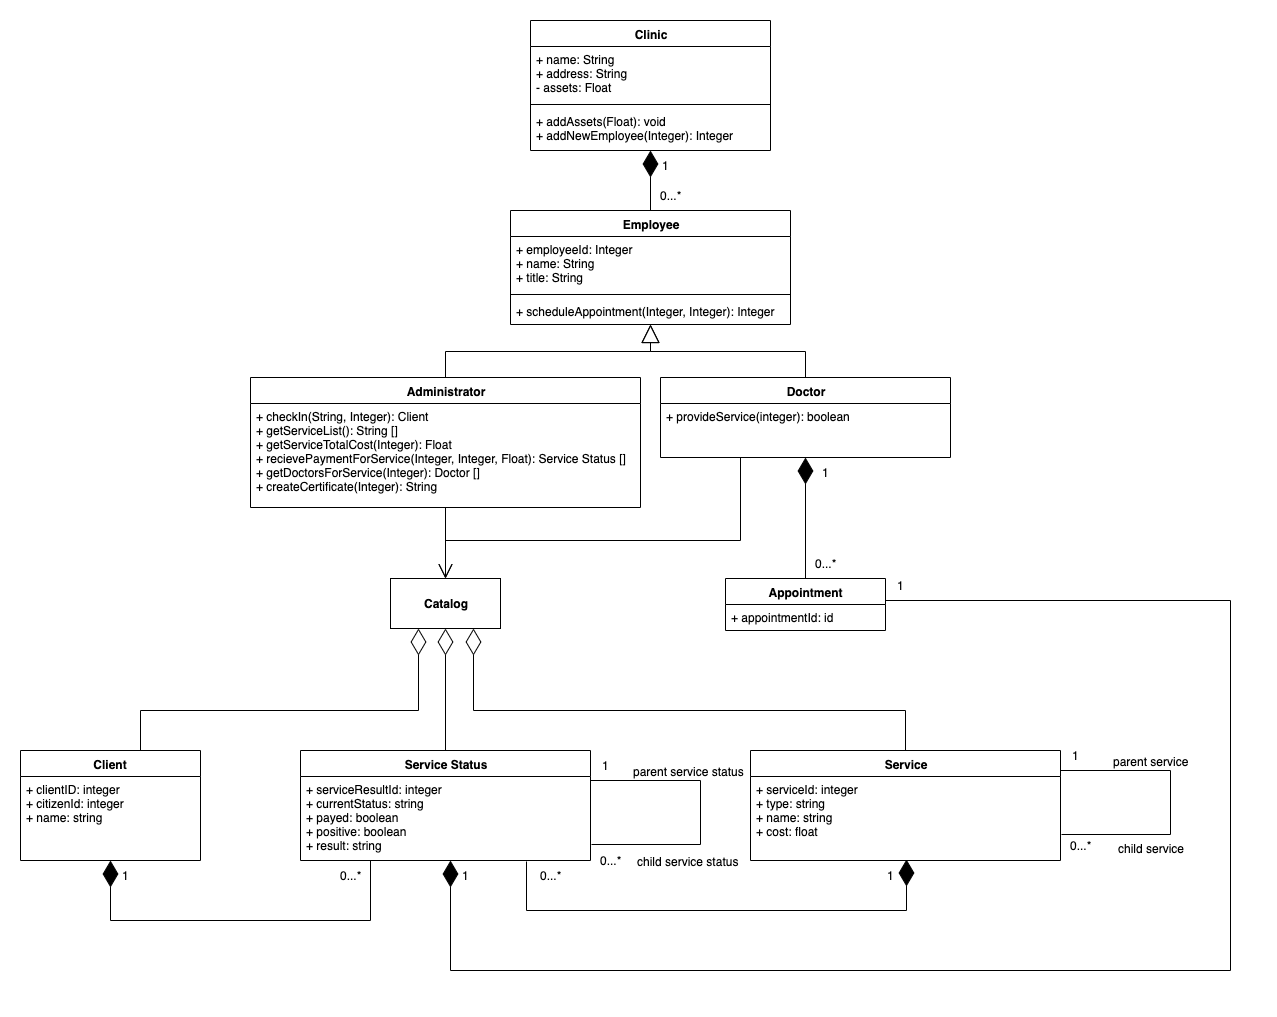

The diagram above was exported from draw.io. Its source (the exported page's mxGraphModel, read from the mxfile embedded in the PNG):
<mxGraphModel dx="1759" dy="683" grid="1" gridSize="10" guides="1" tooltips="1" connect="1" arrows="1" fold="1" page="1" pageScale="1" pageWidth="827" pageHeight="1169" background="#FFFFFF" math="0" shadow="0">
  <root>
    <mxCell id="0" />
    <mxCell id="1" parent="0" />
    <mxCell id="6J30JdzUdad_PdbOPmNn-37" value="Administrator" style="swimlane;fontStyle=1;align=center;verticalAlign=top;childLayout=stackLayout;horizontal=1;startSize=26;horizontalStack=0;resizeParent=1;resizeParentMax=0;resizeLast=0;collapsible=1;marginBottom=0;whiteSpace=wrap;html=1;" parent="1" vertex="1">
      <mxGeometry x="-10" y="357" width="390" height="130" as="geometry" />
    </mxCell>
    <mxCell id="6J30JdzUdad_PdbOPmNn-40" value="+ checkIn(String, Integer): Client&lt;br&gt;+ getServiceList(): String []&lt;br&gt;+ getServiceTotalCost(Integer): Float&lt;br&gt;+ recievePaymentForService(Integer, Integer, Float): Service Status []&lt;br&gt;+ getDoctorsForService(Integer): Doctor []&lt;br&gt;+ createCertificate(Integer): String" style="text;strokeColor=none;fillColor=none;align=left;verticalAlign=top;spacingLeft=4;spacingRight=4;overflow=hidden;rotatable=0;points=[[0,0.5],[1,0.5]];portConstraint=eastwest;whiteSpace=wrap;html=1;" parent="6J30JdzUdad_PdbOPmNn-37" vertex="1">
      <mxGeometry y="26" width="390" height="104" as="geometry" />
    </mxCell>
    <mxCell id="6J30JdzUdad_PdbOPmNn-41" value="Doctor" style="swimlane;fontStyle=1;align=center;verticalAlign=top;childLayout=stackLayout;horizontal=1;startSize=26;horizontalStack=0;resizeParent=1;resizeParentMax=0;resizeLast=0;collapsible=1;marginBottom=0;whiteSpace=wrap;html=1;" parent="1" vertex="1">
      <mxGeometry x="400" y="357" width="290" height="80" as="geometry" />
    </mxCell>
    <mxCell id="6J30JdzUdad_PdbOPmNn-44" value="+ provideService(integer): boolean&lt;span&gt;&lt;br&gt;&lt;/span&gt;" style="text;strokeColor=none;fillColor=none;align=left;verticalAlign=top;spacingLeft=4;spacingRight=4;overflow=hidden;rotatable=0;points=[[0,0.5],[1,0.5]];portConstraint=eastwest;whiteSpace=wrap;html=1;" parent="6J30JdzUdad_PdbOPmNn-41" vertex="1">
      <mxGeometry y="26" width="290" height="54" as="geometry" />
    </mxCell>
    <mxCell id="6J30JdzUdad_PdbOPmNn-45" value="Employee" style="swimlane;fontStyle=1;align=center;verticalAlign=top;childLayout=stackLayout;horizontal=1;startSize=26;horizontalStack=0;resizeParent=1;resizeParentMax=0;resizeLast=0;collapsible=1;marginBottom=0;whiteSpace=wrap;html=1;" parent="1" vertex="1">
      <mxGeometry x="250" y="190" width="280" height="114" as="geometry" />
    </mxCell>
    <mxCell id="6J30JdzUdad_PdbOPmNn-46" value="+ employeeId: Integer&lt;br&gt;+ name: String&lt;br&gt;+ title: String" style="text;strokeColor=none;fillColor=none;align=left;verticalAlign=top;spacingLeft=4;spacingRight=4;overflow=hidden;rotatable=0;points=[[0,0.5],[1,0.5]];portConstraint=eastwest;whiteSpace=wrap;html=1;" parent="6J30JdzUdad_PdbOPmNn-45" vertex="1">
      <mxGeometry y="26" width="280" height="54" as="geometry" />
    </mxCell>
    <mxCell id="6J30JdzUdad_PdbOPmNn-47" value="" style="line;strokeWidth=1;fillColor=none;align=left;verticalAlign=middle;spacingTop=-1;spacingLeft=3;spacingRight=3;rotatable=0;labelPosition=right;points=[];portConstraint=eastwest;strokeColor=inherit;" parent="6J30JdzUdad_PdbOPmNn-45" vertex="1">
      <mxGeometry y="80" width="280" height="8" as="geometry" />
    </mxCell>
    <mxCell id="6J30JdzUdad_PdbOPmNn-48" value="+ scheduleAppointment(Integer, Integer): Integer" style="text;strokeColor=none;fillColor=none;align=left;verticalAlign=top;spacingLeft=4;spacingRight=4;overflow=hidden;rotatable=0;points=[[0,0.5],[1,0.5]];portConstraint=eastwest;whiteSpace=wrap;html=1;" parent="6J30JdzUdad_PdbOPmNn-45" vertex="1">
      <mxGeometry y="88" width="280" height="26" as="geometry" />
    </mxCell>
    <mxCell id="6J30JdzUdad_PdbOPmNn-58" value="Client" style="swimlane;fontStyle=1;align=center;verticalAlign=top;childLayout=stackLayout;horizontal=1;startSize=26;horizontalStack=0;resizeParent=1;resizeParentMax=0;resizeLast=0;collapsible=1;marginBottom=0;whiteSpace=wrap;html=1;" parent="1" vertex="1">
      <mxGeometry x="-240" y="730" width="180" height="110" as="geometry" />
    </mxCell>
    <mxCell id="6J30JdzUdad_PdbOPmNn-59" value="+ clientID: integer&lt;br&gt;+ citizenId: integer&lt;br&gt;+ name: string" style="text;strokeColor=none;fillColor=none;align=left;verticalAlign=top;spacingLeft=4;spacingRight=4;overflow=hidden;rotatable=0;points=[[0,0.5],[1,0.5]];portConstraint=eastwest;whiteSpace=wrap;html=1;" parent="6J30JdzUdad_PdbOPmNn-58" vertex="1">
      <mxGeometry y="26" width="180" height="84" as="geometry" />
    </mxCell>
    <mxCell id="6J30JdzUdad_PdbOPmNn-73" value="" style="endArrow=diamondThin;endFill=0;endSize=24;html=1;rounded=0;edgeStyle=orthogonalEdgeStyle;entryX=0.25;entryY=1;entryDx=0;entryDy=0;" parent="1" source="6J30JdzUdad_PdbOPmNn-58" target="6J30JdzUdad_PdbOPmNn-133" edge="1">
      <mxGeometry width="160" relative="1" as="geometry">
        <mxPoint x="-100" y="720" as="sourcePoint" />
        <mxPoint x="60" y="712" as="targetPoint" />
        <Array as="points">
          <mxPoint x="-120" y="690" />
          <mxPoint x="158" y="690" />
        </Array>
      </mxGeometry>
    </mxCell>
    <mxCell id="6J30JdzUdad_PdbOPmNn-74" value="Service Status" style="swimlane;fontStyle=1;align=center;verticalAlign=top;childLayout=stackLayout;horizontal=1;startSize=26;horizontalStack=0;resizeParent=1;resizeParentMax=0;resizeLast=0;collapsible=1;marginBottom=0;whiteSpace=wrap;html=1;" parent="1" vertex="1">
      <mxGeometry x="40" y="730" width="290" height="110" as="geometry" />
    </mxCell>
    <mxCell id="6J30JdzUdad_PdbOPmNn-75" value="+ serviceResultId: integer&lt;br&gt;+ currentStatus: string&lt;br&gt;+ payed: boolean&lt;br&gt;+ positive: boolean&lt;br&gt;+ result: string" style="text;strokeColor=none;fillColor=none;align=left;verticalAlign=top;spacingLeft=4;spacingRight=4;overflow=hidden;rotatable=0;points=[[0,0.5],[1,0.5]];portConstraint=eastwest;whiteSpace=wrap;html=1;" parent="6J30JdzUdad_PdbOPmNn-74" vertex="1">
      <mxGeometry y="26" width="290" height="84" as="geometry" />
    </mxCell>
    <mxCell id="6J30JdzUdad_PdbOPmNn-90" value="" style="endArrow=block;endSize=16;endFill=0;html=1;rounded=0;edgeStyle=orthogonalEdgeStyle;" parent="1" source="6J30JdzUdad_PdbOPmNn-37" target="6J30JdzUdad_PdbOPmNn-45" edge="1">
      <mxGeometry width="160" relative="1" as="geometry">
        <mxPoint x="200" y="360" as="sourcePoint" />
        <mxPoint x="360" y="360" as="targetPoint" />
        <mxPoint as="offset" />
      </mxGeometry>
    </mxCell>
    <mxCell id="6J30JdzUdad_PdbOPmNn-91" value="" style="endArrow=block;endSize=16;endFill=0;html=1;rounded=0;edgeStyle=orthogonalEdgeStyle;" parent="1" source="6J30JdzUdad_PdbOPmNn-41" target="6J30JdzUdad_PdbOPmNn-45" edge="1">
      <mxGeometry width="160" relative="1" as="geometry">
        <mxPoint x="195" y="400" as="sourcePoint" />
        <mxPoint x="410" y="330" as="targetPoint" />
        <mxPoint as="offset" />
      </mxGeometry>
    </mxCell>
    <mxCell id="6J30JdzUdad_PdbOPmNn-92" value="" style="endArrow=diamondThin;endFill=1;endSize=24;html=1;rounded=0;edgeStyle=orthogonalEdgeStyle;" parent="1" source="6J30JdzUdad_PdbOPmNn-45" target="6J30JdzUdad_PdbOPmNn-33" edge="1">
      <mxGeometry width="160" relative="1" as="geometry">
        <mxPoint x="370" y="200" as="sourcePoint" />
        <mxPoint x="390" y="170" as="targetPoint" />
      </mxGeometry>
    </mxCell>
    <mxCell id="6J30JdzUdad_PdbOPmNn-33" value="Clinic" style="swimlane;fontStyle=1;align=center;verticalAlign=top;childLayout=stackLayout;horizontal=1;startSize=26;horizontalStack=0;resizeParent=1;resizeParentMax=0;resizeLast=0;collapsible=1;marginBottom=0;whiteSpace=wrap;html=1;" parent="1" vertex="1">
      <mxGeometry x="270" width="240" height="130" as="geometry" />
    </mxCell>
    <mxCell id="6J30JdzUdad_PdbOPmNn-34" value="+ name: String&lt;br&gt;+ address: String&lt;br&gt;- assets: Float" style="text;strokeColor=none;fillColor=none;align=left;verticalAlign=top;spacingLeft=4;spacingRight=4;overflow=hidden;rotatable=0;points=[[0,0.5],[1,0.5]];portConstraint=eastwest;whiteSpace=wrap;html=1;" parent="6J30JdzUdad_PdbOPmNn-33" vertex="1">
      <mxGeometry y="26" width="240" height="54" as="geometry" />
    </mxCell>
    <mxCell id="6J30JdzUdad_PdbOPmNn-180" value="" style="line;strokeWidth=1;fillColor=none;align=left;verticalAlign=middle;spacingTop=-1;spacingLeft=3;spacingRight=3;rotatable=0;labelPosition=right;points=[];portConstraint=eastwest;strokeColor=inherit;" parent="6J30JdzUdad_PdbOPmNn-33" vertex="1">
      <mxGeometry y="80" width="240" height="8" as="geometry" />
    </mxCell>
    <mxCell id="6J30JdzUdad_PdbOPmNn-179" value="+ addAssets(Float): void&lt;br&gt;+ addNewEmployee(Integer): Integer" style="text;strokeColor=none;fillColor=none;align=left;verticalAlign=top;spacingLeft=4;spacingRight=4;overflow=hidden;rotatable=0;points=[[0,0.5],[1,0.5]];portConstraint=eastwest;whiteSpace=wrap;html=1;" parent="6J30JdzUdad_PdbOPmNn-33" vertex="1">
      <mxGeometry y="88" width="240" height="42" as="geometry" />
    </mxCell>
    <mxCell id="6J30JdzUdad_PdbOPmNn-93" value="" style="endArrow=diamondThin;endFill=0;endSize=24;html=1;rounded=0;edgeStyle=orthogonalEdgeStyle;startArrow=none;startFill=0;" parent="1" source="6J30JdzUdad_PdbOPmNn-74" target="6J30JdzUdad_PdbOPmNn-133" edge="1">
      <mxGeometry width="160" relative="1" as="geometry">
        <mxPoint x="-11" y="830" as="sourcePoint" />
        <mxPoint x="60" y="712" as="targetPoint" />
        <Array as="points">
          <mxPoint x="245" y="790" />
          <mxPoint x="185" y="790" />
        </Array>
      </mxGeometry>
    </mxCell>
    <mxCell id="6J30JdzUdad_PdbOPmNn-95" value="" style="endArrow=open;endSize=12;html=1;rounded=0;edgeStyle=orthogonalEdgeStyle;fontStyle=0;entryX=0.5;entryY=0;entryDx=0;entryDy=0;" parent="1" source="6J30JdzUdad_PdbOPmNn-37" target="6J30JdzUdad_PdbOPmNn-133" edge="1">
      <mxGeometry width="160" relative="1" as="geometry">
        <mxPoint x="60" y="670" as="sourcePoint" />
        <mxPoint x="185" y="510" as="targetPoint" />
      </mxGeometry>
    </mxCell>
    <mxCell id="6J30JdzUdad_PdbOPmNn-102" value="Service" style="swimlane;fontStyle=1;align=center;verticalAlign=top;childLayout=stackLayout;horizontal=1;startSize=26;horizontalStack=0;resizeParent=1;resizeParentMax=0;resizeLast=0;collapsible=1;marginBottom=0;whiteSpace=wrap;html=1;" parent="1" vertex="1">
      <mxGeometry x="490" y="730" width="310" height="110" as="geometry" />
    </mxCell>
    <mxCell id="6J30JdzUdad_PdbOPmNn-103" value="+ serviceId: integer&lt;br&gt;+ type: string&lt;br&gt;+ name: string&lt;br&gt;+ cost: float" style="text;strokeColor=none;fillColor=none;align=left;verticalAlign=top;spacingLeft=4;spacingRight=4;overflow=hidden;rotatable=0;points=[[0,0.5],[1,0.5]];portConstraint=eastwest;whiteSpace=wrap;html=1;" parent="6J30JdzUdad_PdbOPmNn-102" vertex="1">
      <mxGeometry y="26" width="310" height="84" as="geometry" />
    </mxCell>
    <mxCell id="6J30JdzUdad_PdbOPmNn-109" value="" style="endArrow=none;edgeStyle=orthogonalEdgeStyle;rounded=0;jumpSize=100;endSize=6;spacing=11;spacingLeft=100;jumpStyle=none;startSize=6;entryX=1.002;entryY=0.69;entryDx=0;entryDy=0;entryPerimeter=0;movable=1;resizable=1;rotatable=1;deletable=1;editable=1;locked=0;connectable=1;fontStyle=0;html=1;" parent="6J30JdzUdad_PdbOPmNn-102" source="6J30JdzUdad_PdbOPmNn-102" target="6J30JdzUdad_PdbOPmNn-103" edge="1">
      <mxGeometry relative="1" as="geometry">
        <mxPoint x="240" y="90" as="sourcePoint" />
        <mxPoint x="400" y="90" as="targetPoint" />
        <Array as="points">
          <mxPoint x="420" y="20" />
          <mxPoint x="420" y="84" />
        </Array>
      </mxGeometry>
    </mxCell>
    <mxCell id="6J30JdzUdad_PdbOPmNn-110" value="parent service" style="edgeLabel;resizable=0;html=1;align=left;verticalAlign=bottom;" parent="6J30JdzUdad_PdbOPmNn-109" connectable="0" vertex="1">
      <mxGeometry x="-1" relative="1" as="geometry">
        <mxPoint x="50" as="offset" />
      </mxGeometry>
    </mxCell>
    <mxCell id="6J30JdzUdad_PdbOPmNn-111" value="child service" style="edgeLabel;resizable=1;html=1;align=right;verticalAlign=bottom;movable=1;rotatable=1;deletable=1;editable=1;locked=0;connectable=1;" parent="6J30JdzUdad_PdbOPmNn-109" connectable="0" vertex="1">
      <mxGeometry x="1" relative="1" as="geometry">
        <mxPoint x="125" y="23" as="offset" />
      </mxGeometry>
    </mxCell>
    <mxCell id="6J30JdzUdad_PdbOPmNn-105" value="" style="endArrow=diamondThin;endFill=0;endSize=24;html=1;rounded=0;edgeStyle=orthogonalEdgeStyle;entryX=0.75;entryY=1;entryDx=0;entryDy=0;" parent="1" source="6J30JdzUdad_PdbOPmNn-102" target="6J30JdzUdad_PdbOPmNn-133" edge="1">
      <mxGeometry width="160" relative="1" as="geometry">
        <mxPoint x="255" y="830" as="sourcePoint" />
        <mxPoint x="60" y="712" as="targetPoint" />
        <Array as="points">
          <mxPoint x="645" y="690" />
          <mxPoint x="213" y="690" />
        </Array>
      </mxGeometry>
    </mxCell>
    <mxCell id="6J30JdzUdad_PdbOPmNn-130" value="" style="endArrow=none;html=1;edgeStyle=orthogonalEdgeStyle;rounded=0;startSize=24;startArrow=diamondThin;startFill=1;endFill=0;endSize=24;" parent="1" source="6J30JdzUdad_PdbOPmNn-58" target="6J30JdzUdad_PdbOPmNn-74" edge="1">
      <mxGeometry relative="1" as="geometry">
        <mxPoint x="70" y="800" as="sourcePoint" />
        <mxPoint x="230" y="800" as="targetPoint" />
        <Array as="points">
          <mxPoint x="-150" y="900" />
          <mxPoint x="110" y="900" />
        </Array>
      </mxGeometry>
    </mxCell>
    <mxCell id="6J30JdzUdad_PdbOPmNn-133" value="&lt;b&gt;Catalog&lt;/b&gt;" style="html=1;whiteSpace=wrap;" parent="1" vertex="1">
      <mxGeometry x="130" y="558" width="110" height="50" as="geometry" />
    </mxCell>
    <mxCell id="6J30JdzUdad_PdbOPmNn-134" value="" style="endArrow=diamondThin;html=1;edgeStyle=orthogonalEdgeStyle;rounded=0;endFill=1;endSize=24;startArrow=none;startFill=0;startSize=24;entryX=0.503;entryY=0.988;entryDx=0;entryDy=0;entryPerimeter=0;exitX=0.779;exitY=1.012;exitDx=0;exitDy=0;exitPerimeter=0;" parent="1" source="6J30JdzUdad_PdbOPmNn-75" target="6J30JdzUdad_PdbOPmNn-103" edge="1">
      <mxGeometry relative="1" as="geometry">
        <mxPoint x="200" y="800" as="sourcePoint" />
        <mxPoint x="360" y="800" as="targetPoint" />
        <Array as="points">
          <mxPoint x="266" y="890" />
          <mxPoint x="646" y="890" />
        </Array>
      </mxGeometry>
    </mxCell>
    <mxCell id="6J30JdzUdad_PdbOPmNn-148" value="Appointment" style="swimlane;fontStyle=1;align=center;verticalAlign=top;childLayout=stackLayout;horizontal=1;startSize=26;horizontalStack=0;resizeParent=1;resizeParentMax=0;resizeLast=0;collapsible=1;marginBottom=0;whiteSpace=wrap;html=1;" parent="1" vertex="1">
      <mxGeometry x="465" y="558" width="160" height="52" as="geometry" />
    </mxCell>
    <mxCell id="6J30JdzUdad_PdbOPmNn-149" value="+ appointmentId: id" style="text;strokeColor=none;fillColor=none;align=left;verticalAlign=top;spacingLeft=4;spacingRight=4;overflow=hidden;rotatable=0;points=[[0,0.5],[1,0.5]];portConstraint=eastwest;whiteSpace=wrap;html=1;" parent="6J30JdzUdad_PdbOPmNn-148" vertex="1">
      <mxGeometry y="26" width="160" height="26" as="geometry" />
    </mxCell>
    <mxCell id="6J30JdzUdad_PdbOPmNn-153" value="" style="endArrow=none;html=1;edgeStyle=orthogonalEdgeStyle;rounded=0;endFill=0;startArrow=diamondThin;startFill=1;strokeWidth=1;endSize=24;startSize=24;" parent="1" source="6J30JdzUdad_PdbOPmNn-41" target="6J30JdzUdad_PdbOPmNn-148" edge="1">
      <mxGeometry relative="1" as="geometry">
        <mxPoint x="310" y="710" as="sourcePoint" />
        <mxPoint x="470" y="710" as="targetPoint" />
      </mxGeometry>
    </mxCell>
    <mxCell id="6J30JdzUdad_PdbOPmNn-156" value="" style="endArrow=diamondThin;html=1;edgeStyle=orthogonalEdgeStyle;rounded=0;endFill=1;endSize=24;startArrow=none;startFill=0;startSize=24;" parent="1" source="6J30JdzUdad_PdbOPmNn-148" target="6J30JdzUdad_PdbOPmNn-74" edge="1">
      <mxGeometry relative="1" as="geometry">
        <mxPoint x="545" y="516" as="sourcePoint" />
        <mxPoint x="710" y="644" as="targetPoint" />
        <Array as="points">
          <mxPoint x="970" y="580" />
          <mxPoint x="970" y="950" />
          <mxPoint x="190" y="950" />
        </Array>
      </mxGeometry>
    </mxCell>
    <mxCell id="6J30JdzUdad_PdbOPmNn-162" value="1" style="text;html=1;align=center;verticalAlign=middle;resizable=0;points=[];autosize=1;strokeColor=none;fillColor=none;" parent="1" vertex="1">
      <mxGeometry x="390" y="130" width="30" height="30" as="geometry" />
    </mxCell>
    <mxCell id="6J30JdzUdad_PdbOPmNn-165" value="1" style="text;html=1;align=center;verticalAlign=middle;resizable=0;points=[];autosize=1;strokeColor=none;fillColor=none;" parent="1" vertex="1">
      <mxGeometry x="550" y="437" width="30" height="30" as="geometry" />
    </mxCell>
    <mxCell id="6J30JdzUdad_PdbOPmNn-169" value="1" style="text;html=1;align=center;verticalAlign=middle;resizable=0;points=[];autosize=1;strokeColor=none;fillColor=none;" parent="1" vertex="1">
      <mxGeometry x="190" y="840" width="30" height="30" as="geometry" />
    </mxCell>
    <mxCell id="6J30JdzUdad_PdbOPmNn-170" value="0...*" style="text;html=1;align=center;verticalAlign=middle;resizable=0;points=[];autosize=1;strokeColor=none;fillColor=none;" parent="1" vertex="1">
      <mxGeometry x="800" y="810" width="40" height="30" as="geometry" />
    </mxCell>
    <mxCell id="6J30JdzUdad_PdbOPmNn-172" value="1" style="text;html=1;align=center;verticalAlign=middle;resizable=0;points=[];autosize=1;strokeColor=none;fillColor=none;" parent="1" vertex="1">
      <mxGeometry x="615" y="840" width="30" height="30" as="geometry" />
    </mxCell>
    <mxCell id="6J30JdzUdad_PdbOPmNn-173" value="1" style="text;html=1;align=center;verticalAlign=middle;resizable=0;points=[];autosize=1;strokeColor=none;fillColor=none;" parent="1" vertex="1">
      <mxGeometry x="-150" y="840" width="30" height="30" as="geometry" />
    </mxCell>
    <mxCell id="6J30JdzUdad_PdbOPmNn-174" value="0...*" style="text;html=1;align=center;verticalAlign=middle;resizable=0;points=[];autosize=1;strokeColor=none;fillColor=none;" parent="1" vertex="1">
      <mxGeometry x="70" y="840" width="40" height="30" as="geometry" />
    </mxCell>
    <mxCell id="6J30JdzUdad_PdbOPmNn-175" value="1" style="text;html=1;align=center;verticalAlign=middle;resizable=0;points=[];autosize=1;strokeColor=none;fillColor=none;" parent="1" vertex="1">
      <mxGeometry x="800" y="720" width="30" height="30" as="geometry" />
    </mxCell>
    <mxCell id="j6flUKY0ZHb6N_31khl8-3" value="" style="endArrow=open;endSize=12;html=1;rounded=0;edgeStyle=orthogonalEdgeStyle;fontStyle=0;entryX=0.5;entryY=0;entryDx=0;entryDy=0;" parent="1" source="6J30JdzUdad_PdbOPmNn-41" target="6J30JdzUdad_PdbOPmNn-133" edge="1">
      <mxGeometry width="160" relative="1" as="geometry">
        <mxPoint x="195" y="460" as="sourcePoint" />
        <mxPoint x="240" y="535" as="targetPoint" />
        <Array as="points">
          <mxPoint x="480" y="520" />
          <mxPoint x="185" y="520" />
        </Array>
      </mxGeometry>
    </mxCell>
    <mxCell id="TYRL6oFUx3aNgAUIAana-10" value="" style="endArrow=none;edgeStyle=orthogonalEdgeStyle;rounded=0;jumpSize=100;endSize=6;spacing=11;spacingLeft=100;jumpStyle=none;startSize=6;entryX=1.002;entryY=0.69;entryDx=0;entryDy=0;entryPerimeter=0;movable=1;resizable=1;rotatable=1;deletable=1;editable=1;locked=0;connectable=1;fontStyle=0;html=1;" parent="1" edge="1">
      <mxGeometry relative="1" as="geometry">
        <mxPoint x="330" y="760" as="sourcePoint" />
        <mxPoint x="331" y="824" as="targetPoint" />
        <Array as="points">
          <mxPoint x="440" y="760" />
          <mxPoint x="440" y="824" />
        </Array>
      </mxGeometry>
    </mxCell>
    <mxCell id="TYRL6oFUx3aNgAUIAana-11" value="parent service status" style="edgeLabel;resizable=0;html=1;align=left;verticalAlign=bottom;" parent="TYRL6oFUx3aNgAUIAana-10" connectable="0" vertex="1">
      <mxGeometry x="-1" relative="1" as="geometry">
        <mxPoint x="40" as="offset" />
      </mxGeometry>
    </mxCell>
    <mxCell id="TYRL6oFUx3aNgAUIAana-12" value="child service status" style="edgeLabel;resizable=1;html=1;align=right;verticalAlign=bottom;movable=1;rotatable=1;deletable=1;editable=1;locked=0;connectable=1;" parent="TYRL6oFUx3aNgAUIAana-10" connectable="0" vertex="1">
      <mxGeometry x="1" relative="1" as="geometry">
        <mxPoint x="149" y="26" as="offset" />
      </mxGeometry>
    </mxCell>
    <mxCell id="TYRL6oFUx3aNgAUIAana-13" value="0...*" style="text;html=1;align=center;verticalAlign=middle;resizable=0;points=[];autosize=1;strokeColor=none;fillColor=none;" parent="1" vertex="1">
      <mxGeometry x="330" y="825" width="40" height="30" as="geometry" />
    </mxCell>
    <mxCell id="TYRL6oFUx3aNgAUIAana-14" value="1" style="text;html=1;align=center;verticalAlign=middle;resizable=0;points=[];autosize=1;strokeColor=none;fillColor=none;" parent="1" vertex="1">
      <mxGeometry x="330" y="730" width="30" height="30" as="geometry" />
    </mxCell>
    <mxCell id="TYRL6oFUx3aNgAUIAana-15" value="0...*" style="text;html=1;align=center;verticalAlign=middle;resizable=0;points=[];autosize=1;strokeColor=none;fillColor=none;" parent="1" vertex="1">
      <mxGeometry x="270" y="840" width="40" height="30" as="geometry" />
    </mxCell>
    <mxCell id="TYRL6oFUx3aNgAUIAana-19" value="0...*" style="text;html=1;align=center;verticalAlign=middle;resizable=0;points=[];autosize=1;strokeColor=none;fillColor=none;" parent="1" vertex="1">
      <mxGeometry x="545" y="528" width="40" height="30" as="geometry" />
    </mxCell>
    <mxCell id="us9VzuV1ArD61TSsvDvM-1" value="1" style="text;html=1;align=center;verticalAlign=middle;resizable=0;points=[];autosize=1;strokeColor=none;fillColor=none;" vertex="1" parent="1">
      <mxGeometry x="625" y="550" width="30" height="30" as="geometry" />
    </mxCell>
    <mxCell id="us9VzuV1ArD61TSsvDvM-2" value="0...*" style="text;html=1;align=center;verticalAlign=middle;resizable=0;points=[];autosize=1;strokeColor=none;fillColor=none;" vertex="1" parent="1">
      <mxGeometry x="390" y="160" width="40" height="30" as="geometry" />
    </mxCell>
  </root>
</mxGraphModel>